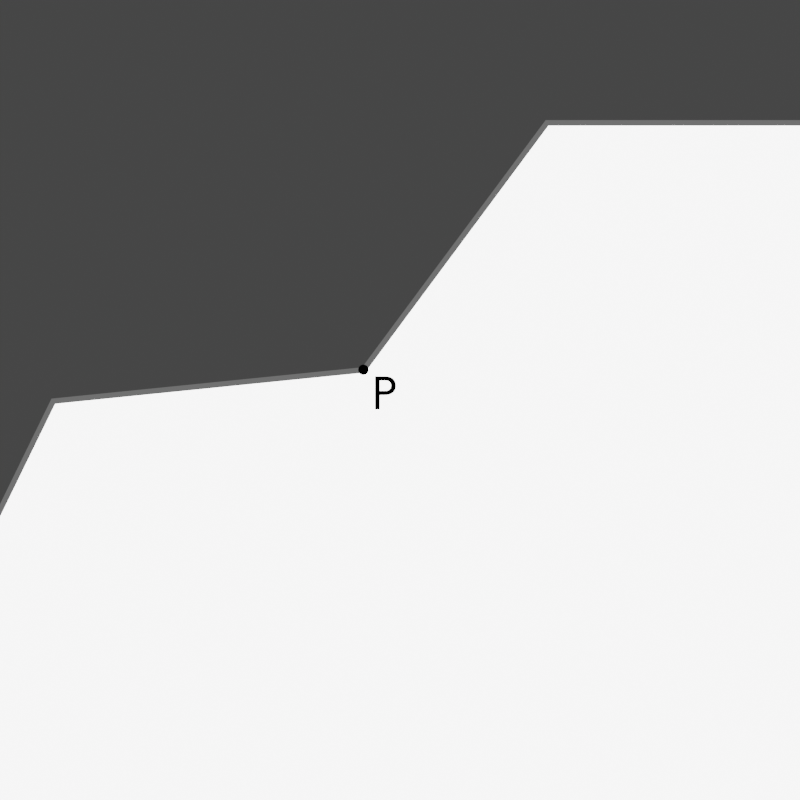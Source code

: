 # Source: Poly2.blend  (saved by Blender 2.80.55; exported with 4.5.12 LTS)
import bpy
from mathutils import Matrix  # noqa: F401  (used for matrix-valued properties, if any)

bpy.ops.wm.read_factory_settings(use_empty=True)
scene = bpy.context.scene
scene.name = 'Scene'

# ---- collections
col_collection = bpy.data.collections.new('Collection'); scene.collection.children.link(col_collection)
col_collection_2 = bpy.data.collections.new('Collection 2'); scene.collection.children.link(col_collection_2)
col_collection_2.hide_render = True

# ---- materials (node trees are filled in below, after node groups)
mat_material_001 = bpy.data.materials.new('Material.001')
mat_material_001.use_transparent_shadow = False
mat_material_001.roughness = 0.25
mat_material_002 = bpy.data.materials.new('Material.002')
mat_material_002.use_transparent_shadow = False
mat_material_002.roughness = 0.25
mat_material_005 = bpy.data.materials.new('Material.005')
mat_material_005.use_transparent_shadow = False
mat_material_005.roughness = 0.25
mat_material_003 = bpy.data.materials.new('Material.003')
mat_material_003.use_transparent_shadow = False
mat_material_003.roughness = 0.25

# ---- material node trees
mat_material_001.use_nodes = True; mat_material_001.node_tree.nodes.clear()
_N = mat_material_001.node_tree.nodes; _L = mat_material_001.node_tree.links
n0 = _N.new('ShaderNodeOutputMaterial'); n0.name = 'Material Output'; n0.location = (300, 300)
n1 = _N.new('ShaderNodeEmission'); n1.name = 'Emission'; n1.location = (-118, 230)
n1.inputs[1].default_value = 5.0
_L.new(n1.outputs[0], n0.inputs[0])
n0.is_active_output = True
mat_material_002.use_nodes = True; mat_material_002.node_tree.nodes.clear()
_N = mat_material_002.node_tree.nodes; _L = mat_material_002.node_tree.links
n0 = _N.new('ShaderNodeOutputMaterial'); n0.name = 'Material Output'; n0.location = (300, 300)
n1 = _N.new('ShaderNodeEmission'); n1.name = 'Emission'; n1.location = (10, 300)
n1.inputs[0].default_value = (0.03764, 1.0, 0.0, 1.0)
n1.inputs[1].default_value = 5.0
_L.new(n1.outputs[0], n0.inputs[0])
n0.is_active_output = True
mat_material_005.use_nodes = True; mat_material_005.node_tree.nodes.clear()
_N = mat_material_005.node_tree.nodes; _L = mat_material_005.node_tree.links
n0 = _N.new('ShaderNodeOutputMaterial'); n0.name = 'Material Output'; n0.location = (300, 300)
n1 = _N.new('ShaderNodeEmission'); n1.name = 'Emission'; n1.location = (10, 300)
n1.inputs[0].default_value = (0.1329, 0.1329, 0.1329, 1.0)
_L.new(n1.outputs[0], n0.inputs[0])
n0.is_active_output = True
mat_material_003.use_nodes = True; mat_material_003.node_tree.nodes.clear()
_N = mat_material_003.node_tree.nodes; _L = mat_material_003.node_tree.links
n0 = _N.new('ShaderNodeOutputMaterial'); n0.name = 'Material Output'; n0.location = (300, 300)
n1 = _N.new('ShaderNodeEmission'); n1.name = 'Emission'; n1.location = (10, 300)
n1.inputs[0].default_value = (0.0, 0.0, 0.0, 1.0)
n1.inputs[1].default_value = 5.0
_L.new(n1.outputs[0], n0.inputs[0])
n0.is_active_output = True

# ---- world
world_world = bpy.data.worlds.new('World'); scene.world = world_world
world_world.use_nodes = True; world_world.node_tree.nodes.clear()
_N = world_world.node_tree.nodes; _L = world_world.node_tree.links
n0 = _N.new('ShaderNodeOutputWorld'); n0.name = 'World Output'; n0.location = (300, 300)
n1 = _N.new('ShaderNodeBackground'); n1.name = 'Background'; n1.location = (10, 300)
n1.inputs[0].default_value = (0.05088, 0.05088, 0.05088, 1.0)
_L.new(n1.outputs[0], n0.inputs[0])
n0.is_active_output = True
world_world.color = (0.05088, 0.05088, 0.05088)
world_world.use_sun_shadow = False
world_world.sun_shadow_jitter_overblur = 0.0

# ---- cameras
cam_camera_001 = bpy.data.cameras.new('Camera.001')
cam_camera_001.type = 'ORTHO'
cam_camera_001.ortho_scale = 7.0
cam_camera_001.dof.focus_distance = 0.0
cam_camera_001.dof.aperture_fstop = 128.0

# ---- meshes
me_plane_001 = bpy.data.meshes.new('Plane.001')
me_plane_001.from_pydata([(-1.577, -4.035, 0.0), (7.0, -4.0, 0.0), (4.0, 2.7, 0.0), (-0.3202, 0.2645, 0.0), (2.395, 0.5382, 0.0), (-1.026, -1.182, 0.0), (7.0, 2.7, 0.0)], [], [(4, 3, 5, 0, 1, 6, 2)])
me_plane_001.polygons.foreach_set('material_index', [2])
_uv = me_plane_001.uv_layers.new(name='UVMap')
_uv.uv.foreach_set('vector', [0.0, 0.0, 0.0, 0.0, 0.0, 0.0, 0.0, 0.0, 0.0, 0.0, 0.0, 0.0, 0.0, 0.0])
me_plane_001.materials.append(mat_material_001)
me_plane_001.materials.append(mat_material_002)
me_plane_001.materials.append(mat_material_005)
me_plane_001.use_remesh_preserve_volume = False
me_plane_001.use_remesh_preserve_attributes = False
me_plane_001.use_mirror_vertex_groups = False
me_plane_001.update()
me_plane_002 = bpy.data.meshes.new('Plane.002')
me_plane_002.from_pydata([(-0.2873, 0.2974, 1.0), (-0.353, 0.2974, 1.0), (-0.2873, 0.2316, 1.0), (-0.353, 0.2316, 1.0), (-0.3024, 0.3075, 1.0), (-0.3202, 0.311, 1.0), (-0.3379, 0.3075, 1.0), (-0.3024, 0.2215, 1.0), (-0.3202, 0.218, 1.0), (-0.3379, 0.2215, 1.0), (-0.3631, 0.2823, 1.0), (-0.3667, 0.2645, 1.0), (-0.3631, 0.2467, 1.0), (-0.2772, 0.2467, 1.0), (-0.2736, 0.2645, 1.0), (-0.2772, 0.2823, 1.0), (-0.3002, 0.2845, 1.0), (-0.3002, 0.2645, 1.0), (-0.3002, 0.2445, 1.0), (-0.3202, 0.2845, 1.0), (-0.3202, 0.2645, 1.0), (-0.3202, 0.2445, 1.0), (-0.3402, 0.2845, 1.0), (-0.3402, 0.2645, 1.0), (-0.3402, 0.2445, 1.0)], [], [(24, 12, 3, 9), (13, 18, 7, 2), (18, 21, 8, 7), (21, 24, 9, 8), (0, 4, 16, 15), (15, 16, 17, 14), (14, 17, 18, 13), (4, 5, 19, 16), (16, 19, 20, 17), (17, 20, 21, 18), (5, 6, 22, 19), (19, 22, 23, 20), (20, 23, 24, 21), (6, 1, 10, 22), (22, 10, 11, 23), (23, 11, 12, 24)])
me_plane_002.polygons.foreach_set('material_index', [2, 2, 2, 2, 2, 2, 2, 2, 2, 2, 2, 2, 2, 2, 2, 2])
_uv = me_plane_002.uv_layers.new(name='UVMap')
_uv.uv.foreach_set('vector', [0.0, 0.0, 0.0, 0.0, 0.0, 0.0, 0.0, 0.0, 0.0, 0.0, 0.0, 0.0, 0.0, 0.0, 0.0, 0.0, 0.0, 0.0, 0.0, 0.0, 0.0, 0.0, 0.0, 0.0, 0.0, 0.0, 0.0, 0.0, 0.0, 0.0, 0.0, 0.0, 0.0, 0.0, 0.0, 0.0, 0.0, 0.0, 0.0, 0.0, 0.0, 0.0, 0.0, 0.0, 0.0, 0.0, 0.0, 0.0, 0.0, 0.0, 0.0, 0.0, 0.0, 0.0, 0.0, 0.0, 0.0, 0.0, 0.0, 0.0, 0.0, 0.0, 0.0, 0.0, 0.0, 0.0, 0.0, 0.0, 0.0, 0.0, 0.0, 0.0, 0.0, 0.0, 0.0, 0.0, 0.0, 0.0, 0.0, 0.0, 0.0, 0.0, 0.0, 0.0, 0.0, 0.0, 0.0, 0.0, 0.0, 0.0, 0.0, 0.0, 0.0, 0.0, 0.0, 0.0, 0.0, 0.0, 0.0, 0.0, 0.0, 0.0, 0.0, 0.0, 0.0, 0.0, 0.0, 0.0, 0.0, 0.0, 0.0, 0.0, 0.0, 0.0, 0.0, 0.0, 0.0, 0.0, 0.0, 0.0, 0.0, 0.0, 0.0, 0.0, 0.0, 0.0, 0.0, 0.0])
me_plane_002.materials.append(mat_material_001)
me_plane_002.materials.append(mat_material_002)
me_plane_002.materials.append(mat_material_003)
me_plane_002.use_remesh_preserve_volume = False
me_plane_002.use_remesh_preserve_attributes = False
me_plane_002.use_mirror_vertex_groups = False
me_plane_002.update()
me_plane_003 = bpy.data.meshes.new('Plane.003')
me_plane_003.from_pydata([(-1.577, -4.035, 0.0), (7.0, -4.0, 0.0), (4.0, 2.7, 0.0), (-0.3202, 0.2645, 0.0), (2.395, 0.5382, 0.0), (-1.026, -1.182, 0.0), (7.0, 2.7, 0.0)], [], [(5, 3, 4, 2, 6, 1, 0)])
_uv = me_plane_003.uv_layers.new(name='UVMap')
_uv.uv.foreach_set('vector', [0.0, 0.0, 0.0, 0.0, 0.0, 0.0, 0.0, 0.0, 0.0, 0.0, 0.0, 0.0, 0.0, 0.0])
me_plane_003.materials.append(mat_material_001)
me_plane_003.materials.append(mat_material_002)
me_plane_003.use_remesh_preserve_volume = False
me_plane_003.use_remesh_preserve_attributes = False
me_plane_003.use_mirror_vertex_groups = False
me_plane_003.update()
me_plane = bpy.data.meshes.new('Plane')
me_plane.from_pydata([(-2.42, -4.035, 0.0), (4.0, 0.7, 0.0), (1.78, 4.565, 0.0), (-4.64, -0.171, 0.0), (-0.3202, 0.2645, 0.0), (4.0, 4.0, 0.0), (-4.0, -4.0, 0.0)], [], [(2, 4, 1, 5), (3, 6, 0, 4)])
me_plane.polygons.foreach_set('material_index', [1, 1])
_uv = me_plane.uv_layers.new(name='UVMap')
_uv.uv.foreach_set('vector', [0.0, 0.0, 0.0, 1.0, 1.0, 1.0, 0.0, 0.0, 0.0, 0.0, 0.0, 0.0, 0.0, 0.0, 0.0, 1.0])
me_plane.materials.append(mat_material_001)
me_plane.materials.append(mat_material_002)
me_plane.use_remesh_preserve_volume = False
me_plane.use_remesh_preserve_attributes = False
me_plane.use_mirror_vertex_groups = False
me_plane.update()

# ---- curves / text
txt_text = bpy.data.curves.new('Text', 'FONT')
txt_text.dimensions = '2D'
txt_text.body = 'P'
txt_text.materials.append(mat_material_003)
txt_text.use_path_clamp = True

# ---- objects
ob_camera = bpy.data.objects.new('Camera', cam_camera_001)
ob_plane_001 = bpy.data.objects.new('Plane.001', me_plane_001)
ob_plane_002 = bpy.data.objects.new('Plane.002', me_plane_002)
ob_text = bpy.data.objects.new('Text', txt_text)
ob_plane_003 = bpy.data.objects.new('Plane.003', me_plane_003)
ob_plane = bpy.data.objects.new('Plane', me_plane)

# ---- transforms, parenting, visibility, modifiers, constraints
ob_camera.location = (0.0, 0.0, 248.3)
ob_camera.lineart.crease_threshold = 0.0
ob_plane_001.location = (-2.713, -0.2756, 2.0)
ob_plane_001.lineart.crease_threshold = 0.0
_m = ob_plane_001.modifiers.new('Wireframe', 'WIREFRAME')
_m.thickness = 0.049
_m.use_boundary = True
ob_plane_002.location = (0.0, 0.0, 2.0)
ob_plane_002.lineart.crease_threshold = 0.0
_m = ob_plane_002.modifiers.new('Subdivision', 'SUBSURF')
_m.uv_smooth = 'PRESERVE_CORNERS'
_m.levels = 2
_m.show_only_control_edges = False
ob_text.location = (-0.2484, -0.08279, 3.0)
ob_text.scale = (0.426, 0.426, 0.426)
ob_text.lineart.crease_threshold = 0.0
ob_plane_003.location = (-2.713, -0.2756, -2.0)
ob_plane_003.lineart.crease_threshold = 0.0
ob_plane.location = (0.0, 0.0, 0.0)
ob_plane.lineart.crease_threshold = 0.0

# ---- collection membership
col_collection.objects.link(ob_camera)
col_collection.objects.link(ob_plane_001)
col_collection.objects.link(ob_plane_002)
col_collection.objects.link(ob_text)
col_collection.objects.link(ob_plane_003)
col_collection_2.objects.link(ob_plane)

# ---- scene / render settings (as saved in the file)
scene.camera = ob_camera
scene.frame_start = 1; scene.frame_end = 250; scene.frame_set(1)
scene.render.engine = 'BLENDER_EEVEE_NEXT'
scene.render.resolution_y = 1920
scene.render.film_transparent = True
scene.cycles.use_denoising = False
scene.cycles.samples = 128
scene.cycles.sampling_pattern = 'TABULATED_SOBOL'
scene.cycles.use_adaptive_sampling = False
scene.cycles.use_light_tree = False
scene.view_settings.view_transform = 'Filmic'
bpy.context.view_layer.update()
